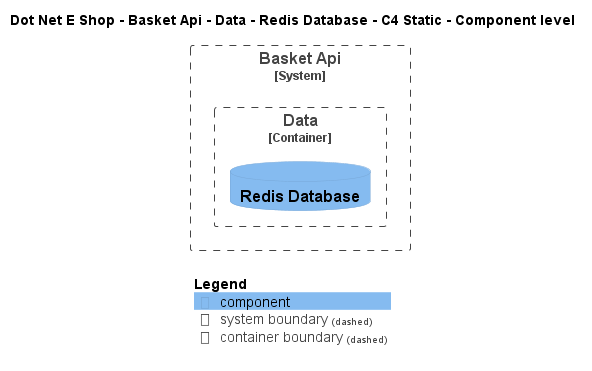

The diagram above was rendered by PlantUML. Its source (embedded in the PNG):
@startuml
!include ..\..\..\..\..\..\..\.c4s\C4_Component.puml

AddElementTag("c4interflow:lifecycle:new", $bgColor=green, $fontColor=#ffffff, $borderColor=green, $shadowing="False")
AddElementTag("c4interflow:lifecycle:changed", $bgColor=orange, $fontColor=#ffffff, $borderColor=orange, $shadowing="False")
AddElementTag("c4interflow:lifecycle:removed", $bgColor=red, $fontColor=#ffffff, $borderColor=red, $shadowing="False")

AddRelTag("c4interflow:lifecycle:new", $textColor=green, $lineColor=green)
AddRelTag("c4interflow:lifecycle:changed", $textColor=orange, $lineColor=orange)
AddRelTag("c4interflow:lifecycle:removed", $textColor=red, $lineColor=red)

SHOW_PERSON_PORTRAIT()
LAYOUT_TOP_DOWN()

skinparam linetype polyline

title Dot Net E Shop - Basket Api - Data - Redis Database - C4 Static - Component level


System_Boundary(DotNetEShop.SoftwareSystems.BasketApi, "Basket Api") {
    
Container_Boundary(DotNetEShop.SoftwareSystems.BasketApi.Containers.Data, "Data") {
    ComponentDb(DotNetEShop.SoftwareSystems.BasketApi.Containers.Data.Components.RedisDatabase, "Redis Database", "", "")
}
}



SHOW_LEGEND()
@enduml